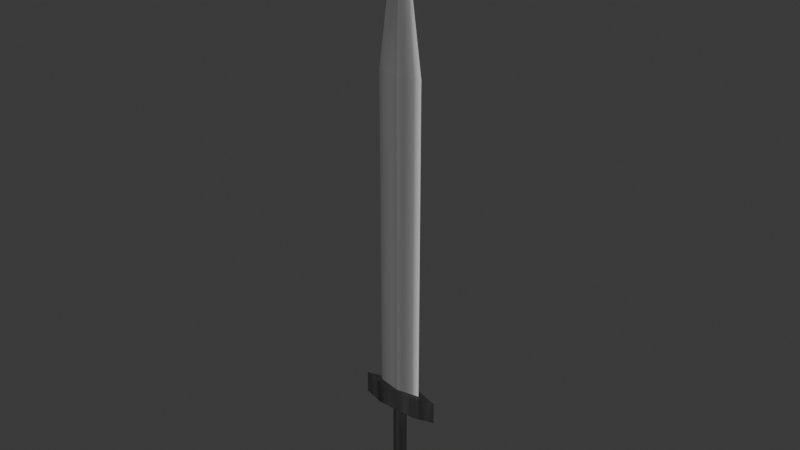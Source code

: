 # Source: Sword.blend  (saved by Blender 4.5.92; exported with 4.5.12 LTS)
import bpy
from mathutils import Matrix  # noqa: F401  (used for matrix-valued properties, if any)

bpy.ops.wm.read_factory_settings(use_empty=True)
scene = bpy.context.scene
scene.name = 'Scene'

# ---- collections
col_collection = bpy.data.collections.new('Collection'); scene.collection.children.link(col_collection)

# ---- materials (node trees are filled in below, after node groups)
mat_hilt = bpy.data.materials.new('Hilt')
mat_hilt.alpha_threshold = 0.0
mat_hilt.roughness = 0.5
mat_hilt.line_color = (0.0, 0.0, 0.0, 1.0)
mat_blade = bpy.data.materials.new('Blade')

# ---- material node trees
mat_hilt.use_nodes = True; mat_hilt.node_tree.nodes.clear()
_N = mat_hilt.node_tree.nodes; _L = mat_hilt.node_tree.links
n0 = _N.new('ShaderNodeOutputMaterial'); n0.name = 'Material Output'; n0.location = (200, 100)
n1 = _N.new('ShaderNodeBsdfPrincipled'); n1.name = 'Principled BSDF'; n1.location = (-200, 100)
n1.inputs[2].default_value = 0.5773
n1.inputs[3].default_value = 1.45
n2 = _N.new('ShaderNodeValToRGB'); n2.name = 'Color Ramp'; n2.location = (-539, 111)
while len(n2.color_ramp.elements) > 1: n2.color_ramp.elements.remove(n2.color_ramp.elements[-1])
n2.color_ramp.elements[0].position = 0.08636; n2.color_ramp.elements[0].color = (0.0, 0.0, 0.0, 1.0)
_e = n2.color_ramp.elements.new(0.8386); _e.color = (0.05576, 0.05576, 0.05576, 1.0)
_e = n2.color_ramp.elements.new(1.0); _e.color = (1.0, 1.0, 1.0, 1.0)
n3 = _N.new('ShaderNodeValToRGB'); n3.name = 'Color Ramp.001'; n3.location = (-857, 96)
while len(n3.color_ramp.elements) > 1: n3.color_ramp.elements.remove(n3.color_ramp.elements[-1])
n3.color_ramp.elements[0].position = 0.0; n3.color_ramp.elements[0].color = (0.0, 0.0, 0.0, 1.0)
_e = n3.color_ramp.elements.new(1.0); _e.color = (1.0, 1.0, 1.0, 1.0)
n4 = _N.new('ShaderNodeTexNoise'); n4.name = 'Noise Texture'; n4.location = (-1034, 107)
n4.inputs[2].default_value = 5.3
n4.inputs[3].default_value = 12.5
_L.new(n1.outputs[0], n0.inputs[0])
_L.new(n2.outputs[0], n1.inputs[0])
_L.new(n3.outputs[0], n2.inputs[0])
_L.new(n4.outputs[0], n3.inputs[0])
n0.is_active_output = True
mat_blade.use_nodes = True; mat_blade.node_tree.nodes.clear()
_N = mat_blade.node_tree.nodes; _L = mat_blade.node_tree.links
n0 = _N.new('ShaderNodeBsdfPrincipled'); n0.name = 'Principled BSDF'; n0.location = (-200, 100)
n0.inputs[2].default_value = 0.1182
n1 = _N.new('ShaderNodeOutputMaterial'); n1.name = 'Material Output'; n1.location = (200, 100)
n2 = _N.new('ShaderNodeValToRGB'); n2.name = 'Color Ramp'; n2.location = (-555, 50)
while len(n2.color_ramp.elements) > 1: n2.color_ramp.elements.remove(n2.color_ramp.elements[-1])
n2.color_ramp.elements[0].position = 0.1136; n2.color_ramp.elements[0].color = (0.09113, 0.09113, 0.09113, 1.0)
_e = n2.color_ramp.elements.new(0.6182); _e.color = (0.2464, 0.2464, 0.2464, 1.0)
_e = n2.color_ramp.elements.new(1.0); _e.color = (1.0, 1.0, 1.0, 1.0)
n3 = _N.new('ShaderNodeValToRGB'); n3.name = 'Color Ramp.001'; n3.location = (-867, 44)
while len(n3.color_ramp.elements) > 1: n3.color_ramp.elements.remove(n3.color_ramp.elements[-1])
n3.color_ramp.elements[0].position = 0.01364; n3.color_ramp.elements[0].color = (0.0, 0.0, 0.0, 1.0)
_e = n3.color_ramp.elements.new(1.0); _e.color = (1.0, 1.0, 1.0, 1.0)
n4 = _N.new('ShaderNodeTexNoise'); n4.name = 'Noise Texture'; n4.location = (-1061, 43)
n4.noise_dimensions = '2D'
n4.inputs[2].default_value = 2.8
n4.inputs[3].default_value = 7.5
n4.inputs[4].default_value = 0.0
_L.new(n0.outputs[0], n1.inputs[0])
_L.new(n2.outputs[0], n0.inputs[0])
_L.new(n3.outputs[0], n2.inputs[0])
_L.new(n4.outputs[0], n3.inputs[0])
n1.is_active_output = True

# ---- world
world_world = bpy.data.worlds.new('World'); scene.world = world_world
world_world.use_nodes = True; world_world.node_tree.nodes.clear()
_N = world_world.node_tree.nodes; _L = world_world.node_tree.links
n0 = _N.new('ShaderNodeOutputWorld'); n0.name = 'World Output'; n0.location = (200, 100)
n1 = _N.new('ShaderNodeBackground'); n1.name = 'Background'; n1.location = (-200, 100)
n1.inputs[0].default_value = (0.05088, 0.05088, 0.05088, 1.0)
_L.new(n1.outputs[0], n0.inputs[0])
n0.is_active_output = True
world_world.color = (0.05088, 0.05088, 0.05088)
world_world.sun_shadow_jitter_overblur = 0.0

# ---- meshes
me_cube_001 = bpy.data.meshes.new('Cube.001')
me_cube_001.from_pydata([(1.0, 0.0, -1.0), (1.0, 0.0, 1.0), (0.0, 0.7095, -0.002039), (0.5519, 0.0, -0.002039), (0.0, -0.7095, -0.002039), (0.276, 0.3548, -0.002039), (0.276, -0.3548, -0.002039), (0.0, 0.0, -0.002039), (0.4139, 0.1774, -0.002039), (0.138, -0.5321, -0.002039), (0.138, 0.5321, -0.002039), (0.4139, -0.1774, -0.002039), (0.138, 0.1774, -0.002039), (0.125, 1.0, 1.0), (0.138, -0.1774, -0.002039), (0.276, 0.0, -0.002039), (0.0, 0.3548, -0.002039), (0.0, -0.3548, -0.002039), (0.276, 0.3548, 1.0), (0.5, -1.0, 1.0), (0.138, 0.5321, 1.0), (0.25, 1.0, 1.0), (0.0, 0.7095, 1.0), (0.5, 1.0, 1.0), (0.25, -1.0, 1.0), (0.0, -0.7095, 1.0), (0.138, -0.5321, 1.0), (0.4139, -0.1774, 1.0), (0.4139, 0.1774, 1.0), (0.5519, 0.0, 1.0), (0.276, -0.3548, 1.0), (0.0, -1.0, 1.0), (0.0, 1.0, 1.0), (0.0, -1.0, -1.0), (0.0, 1.0, -1.0), (0.125, -1.0, 1.0), (0.5, -1.0, -1.0), (0.125, -1.0, -1.0), (0.25, -1.0, -1.0), (0.5, 1.0, -1.0), (0.25, 1.0, -1.0), (0.125, 1.0, -1.0), (-1.0, 0.0, -1.0), (-1.0, 0.0, 1.0), (-0.5519, 0.0, -0.002039), (-0.276, 0.3548, -0.002039), (-0.276, -0.3548, -0.002039), (-0.4139, 0.1774, -0.002039), (-0.138, -0.5321, -0.002039), (-0.138, 0.5321, -0.002039), (-0.4139, -0.1774, -0.002039), (-0.138, 0.1774, -0.002039), (-0.125, 1.0, 1.0), (-0.138, -0.1774, -0.002039), (-0.276, 0.0, -0.002039), (-0.276, 0.3548, 1.0), (-0.5, -1.0, 1.0), (-0.138, 0.5321, 1.0), (-0.25, 1.0, 1.0), (-0.5, 1.0, 1.0), (-0.25, -1.0, 1.0), (-0.138, -0.5321, 1.0), (-0.4139, -0.1774, 1.0), (-0.4139, 0.1774, 1.0), (-0.5519, 0.0, 1.0), (-0.276, -0.3548, 1.0), (-0.125, -1.0, 1.0), (-0.5, -1.0, -1.0), (-0.125, -1.0, -1.0), (-0.25, -1.0, -1.0), (-0.5, 1.0, -1.0), (-0.25, 1.0, -1.0), (-0.125, 1.0, -1.0), (0.1741, 0.0, -1.0), (0.25, 0.0, -1.0), (0.5, 0.0, -1.0), (-0.1741, -1.104e-16, -1.0), (-0.25, 0.0, -1.0), (-0.5, 0.0, -1.0), (0.4829, 0.08869, 1.0), (0.4829, 0.08869, -0.002039), (0.06899, -0.4435, -0.002039), (0.3449, -0.08869, -0.002039), (0.207, -0.2661, -0.002039), (0.75, 0.5, -1.0), (0.1231, -0.6375, -1.0), (0.25, -0.5, -1.0), (0.5, -0.5, -1.0), (0.75, 0.5, 1.0), (-0.4829, 0.08869, 1.0), (-0.4829, 0.08869, -0.002039), (-0.06899, -0.4435, -0.002039), (-0.3449, -0.08869, -0.002039), (-0.207, -0.2661, -0.002039), (-0.75, 0.5, -1.0), (-0.1231, -0.6375, -1.0), (-0.25, -0.5, -1.0), (-0.5, -0.5, -1.0), (-0.75, 0.5, 1.0), (1.066e-17, -0.9016, -1.0), (0.75, -0.5, -1.0), (0.75, -0.5, 1.0), (0.4829, -0.08869, 1.0), (0.207, 0.2661, -0.002039), (0.3449, 0.08869, -0.002039), (0.4829, -0.08869, -0.002039), (0.06899, 0.4435, -0.002039), (-3.198e-17, 0.9016, -1.0), (-0.75, -0.5, -1.0), (-0.75, -0.5, 1.0), (-0.4829, -0.08869, 1.0), (-0.207, 0.2661, -0.002039), (-0.3449, 0.08869, -0.002039), (-0.4829, -0.08869, -0.002039), (-0.06899, 0.4435, -0.002039), (0.1231, 0.6375, -1.0), (0.25, 0.5, -1.0), (0.5, 0.5, -1.0), (-0.1231, 0.6375, -1.0), (-0.25, 0.5, -1.0), (-0.5, 0.5, -1.0), (-0.625, 0.0, -1.0), (-0.4139, 0.0, -0.002039), (0.625, 0.0, -1.0), (0.4139, 0.0, -0.002039), (-9.535e-07, -0.9016, -10.3), (-9.535e-07, -2.716e-14, -10.3), (0.1231, 0.6375, -10.3), (0.1741, -2.716e-14, -10.3), (-0.1231, 0.6375, -10.3), (-0.1741, -2.727e-14, -10.3), (0.1231, -0.6375, -10.3), (-0.1231, -0.6375, -10.3), (-9.535e-07, 0.9016, -10.3), (0.1231, -0.6375, -8.97), (0.1231, -0.6375, -7.641), (0.1231, -0.6375, -6.313), (0.1231, -0.6375, -4.985), (0.1231, -0.6375, -3.657), (0.1231, -0.6375, -2.328), (-1.362e-07, -0.9016, -2.328), (-2.724e-07, -0.9016, -3.657), (-4.086e-07, -0.9016, -4.985), (-5.449e-07, -0.9016, -6.313), (-6.811e-07, -0.9016, -7.641), (-8.173e-07, -0.9016, -8.97), (-0.1231, -0.6375, -8.97), (-0.1231, -0.6375, -7.641), (-0.1231, -0.6375, -6.313), (-0.1231, -0.6375, -4.985), (-0.1231, -0.6375, -3.657), (-0.1231, -0.6375, -2.328), (-0.1741, -3.99e-15, -2.328), (-0.1741, -7.87e-15, -3.657), (-0.1741, -1.175e-14, -4.985), (-0.1741, -1.563e-14, -6.313), (-0.1741, -1.951e-14, -7.641), (-0.1741, -2.339e-14, -8.97), (0.1741, -3.88e-15, -2.328), (0.1741, -7.76e-15, -3.657), (0.1741, -1.164e-14, -4.985), (0.1741, -1.552e-14, -6.313), (0.1741, -1.94e-14, -7.641), (0.1741, -2.328e-14, -8.97), (0.1231, 0.6375, -8.97), (0.1231, 0.6375, -7.641), (0.1231, 0.6375, -6.313), (0.1231, 0.6375, -4.985), (0.1231, 0.6375, -3.657), (0.1231, 0.6375, -2.328), (-1.362e-07, 0.9016, -2.328), (-2.724e-07, 0.9016, -3.657), (-4.086e-07, 0.9016, -4.985), (-5.449e-07, 0.9016, -6.313), (-6.811e-07, 0.9016, -7.641), (-8.173e-07, 0.9016, -8.97), (-0.1231, 0.6375, -8.97), (-0.1231, 0.6375, -7.641), (-0.1231, 0.6375, -6.313), (-0.1231, 0.6375, -4.985), (-0.1231, 0.6375, -3.657), (-0.1231, 0.6375, -2.328), (-8.857e-07, -1.352, -9.634), (-0.2612, -3.8e-14, -9.634), (0.2612, -3.783e-14, -9.634), (-8.857e-07, 1.352, -9.634), (0.1847, -0.9563, -9.634), (-0.1847, -0.9563, -9.634), (0.1847, 0.9563, -9.634), (-0.1847, 0.9563, -9.634), (1.032e-09, 0.7095, 29.47), (0.5519, 0.0, 29.47), (1.032e-09, -0.7095, 29.47), (-0.5519, 0.0, 29.47), (1.032e-09, 0.0, 43.91), (1.032e-09, 0.7095, -0.002039), (0.5519, 0.0, -0.002039), (1.032e-09, -0.7095, -0.002039), (-0.5519, 0.0, -0.002039), (0.276, 0.3548, 29.47), (-0.276, -0.3548, 29.47), (0.276, 0.3548, -0.002039), (-0.276, -0.3548, -0.002039), (0.276, -0.3548, 29.47), (-0.276, 0.3548, 29.47), (0.276, -0.3548, -0.002039), (-0.276, 0.3548, -0.002039), (1.032e-09, 0.0, -0.002039), (0.5519, 0.0, 14.73), (1.032e-09, 0.7095, 14.73), (-0.5519, 0.0, 14.73), (1.032e-09, -0.7095, 14.73), (-0.276, -0.3548, 14.73), (0.276, 0.3548, 14.73), (0.276, -0.3548, 14.73), (-0.276, 0.3548, 14.73), (1.032e-09, 0.7095, 22.1), (-0.5519, 0.0, 22.1), (1.032e-09, -0.7095, 22.1), (0.5519, 0.0, 22.1), (-0.276, -0.3548, 22.1), (0.276, 0.3548, 22.1), (0.276, -0.3548, 22.1), (-0.276, 0.3548, 22.1), (0.5519, 0.0, 7.365), (-0.276, -0.3548, 7.365), (0.276, 0.3548, 7.365), (0.276, -0.3548, 7.365), (-0.276, 0.3548, 7.365), (1.032e-09, 0.7095, 7.365), (-0.5519, 0.0, 7.365), (1.032e-09, -0.7095, 7.365), (0.4139, 0.1774, 29.47), (1.032e-09, 0.3548, 36.69), (0.276, 0.0, 36.69), (0.138, -0.5321, 29.47), (1.032e-09, -0.3548, 36.69), (-0.4139, -0.1774, 29.47), (-0.276, 0.0, 36.69), (-0.138, 0.5321, 29.47), (0.4139, 0.1774, -0.002039), (0.138, -0.5321, -0.002039), (-0.4139, -0.1774, -0.002039), (-0.138, 0.5321, -0.002039), (0.138, 0.5321, 29.47), (-0.138, -0.5321, 29.47), (0.138, 0.5321, -0.002039), (-0.138, -0.5321, -0.002039), (-0.138, -0.1774, -0.002039), (0.4139, -0.1774, 29.47), (-0.4139, 0.1774, 29.47), (0.4139, -0.1774, -0.002039), (-0.4139, 0.1774, -0.002039), (0.138, 0.1774, -0.002039), (-0.138, 0.1774, -0.002039), (0.138, -0.1774, -0.002039), (-0.4139, 0.1774, 14.73), (0.4139, -0.1774, 14.73), (0.138, 0.5321, 14.73), (-0.138, -0.5321, 14.73), (0.138, -0.5321, 14.73), (-0.4139, -0.1774, 14.73), (-0.138, 0.5321, 14.73), (0.4139, 0.1774, 14.73), (0.4139, 0.1774, 22.1), (-0.138, 0.5321, 22.1), (-0.4139, -0.1774, 22.1), (0.138, -0.5321, 22.1), (-0.138, -0.5321, 22.1), (0.138, 0.5321, 22.1), (0.4139, -0.1774, 22.1), (-0.4139, 0.1774, 22.1), (-0.4139, 0.1774, 7.365), (0.4139, -0.1774, 7.365), (0.138, 0.5321, 7.365), (-0.138, -0.5321, 7.365), (0.138, -0.5321, 7.365), (-0.4139, -0.1774, 7.365), (-0.138, 0.5321, 7.365), (0.4139, 0.1774, 7.365), (0.276, 0.0, -0.002039), (1.032e-09, 0.3548, -0.002039), (-0.276, 0.0, -0.002039), (1.032e-09, -0.3548, -0.002039), (-0.207, 0.2661, 33.08), (-0.207, -0.2661, 33.08), (0.207, -0.2661, 33.08), (0.207, 0.2661, 33.08)], [], [(100, 101, 19, 36), (88, 23, 28, 79), (80, 3, 29, 79), (17, 14, 7), (9, 4, 25, 26), (10, 5, 18, 20), (16, 106, 10, 2), (11, 6, 30, 27), (82, 83, 6, 11), (12, 7, 14, 15), (103, 12, 15, 104), (124, 82, 11, 105), (105, 11, 27, 102), (9, 81, 17, 4), (106, 16, 12, 103), (2, 10, 20, 22), (28, 23, 21, 18), (20, 13, 32, 22), (6, 9, 26, 30), (18, 21, 13, 20), (16, 7, 12), (83, 81, 9, 6), (5, 8, 28, 18), (34, 32, 13, 41), (107, 34, 41, 115), (101, 102, 27, 19), (19, 27, 30, 24), (24, 30, 26, 35), (35, 26, 25, 31), (36, 19, 24, 38), (38, 24, 35, 37), (37, 35, 31, 33), (84, 88, 1, 0), (40, 21, 23, 39), (41, 13, 21, 40), (115, 41, 40, 116), (116, 40, 39, 117), (123, 117, 39, 84), (108, 67, 56, 109), (98, 89, 63, 59), (90, 89, 64, 44), (17, 7, 53), (48, 61, 25, 4), (49, 57, 55, 45), (16, 2, 49, 114), (50, 62, 65, 46), (92, 50, 46, 93), (51, 54, 53, 7), (111, 112, 54, 51), (122, 113, 50, 92), (113, 110, 62, 50), (48, 4, 17, 91), (114, 111, 51, 16), (2, 22, 57, 49), (63, 55, 58, 59), (57, 22, 32, 52), (46, 65, 61, 48), (55, 57, 52, 58), (16, 51, 7), (93, 46, 48, 91), (45, 55, 63, 47), (34, 72, 52, 32), (107, 118, 72, 34), (109, 56, 62, 110), (56, 60, 65, 62), (60, 66, 61, 65), (66, 31, 25, 61), (67, 69, 60, 56), (69, 68, 66, 60), (68, 33, 31, 66), (94, 42, 43, 98), (71, 70, 59, 58), (72, 71, 58, 52), (118, 119, 71, 72), (119, 120, 70, 71), (121, 94, 70, 120), (96, 97, 78, 77), (95, 96, 77, 76), (189, 185, 133, 129), (86, 74, 75, 87), (85, 73, 74, 86), (188, 184, 128, 127), (33, 99, 85, 37), (37, 85, 86, 38), (38, 86, 87, 36), (33, 68, 95, 99), (68, 69, 96, 95), (69, 67, 97, 96), (108, 42, 94, 121), (70, 94, 98, 59), (53, 93, 91, 17), (112, 122, 92, 54), (54, 92, 93, 53), (47, 63, 89, 90), (43, 64, 89, 98), (100, 123, 84, 0), (39, 23, 88, 84), (14, 17, 81, 83), (104, 15, 82, 124), (15, 14, 83, 82), (8, 80, 79, 28), (1, 88, 79, 29), (8, 104, 124, 80), (36, 87, 123, 100), (47, 90, 122, 112), (67, 108, 121, 97), (97, 121, 120, 78), (77, 78, 120, 119), (76, 77, 119, 118), (43, 109, 110, 64), (186, 182, 125, 131), (49, 45, 111, 114), (44, 64, 110, 113), (90, 44, 113, 122), (45, 47, 112, 111), (42, 108, 109, 43), (87, 75, 117, 123), (74, 116, 117, 75), (73, 115, 116, 74), (1, 29, 102, 101), (187, 183, 130, 132), (10, 106, 103, 5), (3, 105, 102, 29), (80, 124, 105, 3), (5, 103, 104, 8), (0, 1, 101, 100), (125, 132, 130, 126), (125, 126, 128, 131), (126, 130, 129, 133), (126, 133, 127, 128), (184, 186, 131, 128), (182, 187, 132, 125), (183, 189, 129, 130), (185, 188, 127, 133), (107, 115, 169, 170), (170, 169, 168, 171), (171, 168, 167, 172), (172, 167, 166, 173), (173, 166, 165, 174), (174, 165, 164, 175), (76, 118, 181, 152), (152, 181, 180, 153), (153, 180, 179, 154), (154, 179, 178, 155), (155, 178, 177, 156), (156, 177, 176, 157), (99, 95, 151, 140), (140, 151, 150, 141), (141, 150, 149, 142), (142, 149, 148, 143), (143, 148, 147, 144), (144, 147, 146, 145), (73, 85, 139, 158), (158, 139, 138, 159), (159, 138, 137, 160), (160, 137, 136, 161), (161, 136, 135, 162), (162, 135, 134, 163), (95, 76, 152, 151), (151, 152, 153, 150), (150, 153, 154, 149), (149, 154, 155, 148), (148, 155, 156, 147), (147, 156, 157, 146), (85, 99, 140, 139), (139, 140, 141, 138), (138, 141, 142, 137), (137, 142, 143, 136), (136, 143, 144, 135), (135, 144, 145, 134), (115, 73, 158, 169), (169, 158, 159, 168), (168, 159, 160, 167), (167, 160, 161, 166), (166, 161, 162, 165), (165, 162, 163, 164), (118, 107, 170, 181), (181, 170, 171, 180), (180, 171, 172, 179), (179, 172, 173, 178), (178, 173, 174, 177), (177, 174, 175, 176), (175, 164, 188, 185), (157, 176, 189, 183), (145, 146, 187, 182), (163, 134, 186, 184), (146, 157, 183, 187), (134, 145, 182, 186), (164, 163, 184, 188), (176, 175, 185, 189), (287, 234, 191, 232), (286, 236, 192, 235), (279, 224, 196, 240), (285, 238, 193, 237), (284, 233, 190, 239), (283, 241, 197, 247), (278, 229, 195, 243), (277, 230, 198, 242), (276, 231, 197, 241), (275, 225, 202, 247), (282, 248, 202, 242), (274, 226, 201, 246), (281, 253, 207, 254), (273, 227, 205, 251), (272, 228, 206, 252), (280, 251, 205, 255), (271, 223, 215, 256), (270, 222, 214, 257), (269, 221, 213, 258), (268, 220, 212, 259), (267, 218, 211, 260), (266, 217, 210, 261), (265, 216, 209, 262), (264, 219, 208, 263), (232, 191, 219, 264), (239, 190, 216, 265), (237, 193, 217, 266), (235, 192, 218, 267), (245, 200, 220, 268), (244, 199, 221, 269), (249, 203, 222, 270), (250, 204, 223, 271), (256, 215, 228, 272), (257, 214, 227, 273), (258, 213, 226, 274), (259, 212, 225, 275), (260, 211, 231, 276), (261, 210, 230, 277), (262, 209, 229, 278), (263, 208, 224, 279), (213, 263, 279, 226), (215, 262, 278, 228), (212, 261, 277, 225), (214, 260, 276, 227), (211, 259, 275, 231), (209, 258, 274, 229), (208, 257, 273, 224), (210, 256, 272, 230), (193, 250, 271, 217), (191, 249, 270, 219), (190, 244, 269, 216), (192, 245, 268, 218), (203, 235, 267, 222), (200, 237, 266, 220), (204, 239, 265, 223), (199, 232, 264, 221), (221, 264, 263, 213), (223, 265, 262, 215), (220, 266, 261, 212), (222, 267, 260, 214), (218, 268, 259, 211), (216, 269, 258, 209), (219, 270, 257, 208), (217, 271, 256, 210), (253, 280, 255, 207), (201, 240, 280, 253), (240, 196, 251, 280), (230, 272, 252, 198), (224, 273, 251, 196), (243, 281, 254, 206), (195, 246, 281, 243), (246, 201, 253, 281), (229, 274, 246, 195), (252, 282, 242, 198), (206, 254, 282, 252), (254, 207, 248, 282), (231, 275, 247, 197), (227, 276, 241, 205), (225, 277, 242, 202), (228, 278, 243, 206), (248, 283, 247, 202), (207, 255, 283, 248), (255, 205, 241, 283), (250, 284, 239, 204), (193, 238, 284, 250), (238, 194, 233, 284), (245, 285, 237, 200), (192, 236, 285, 245), (236, 194, 238, 285), (226, 279, 240, 201), (249, 286, 235, 203), (191, 234, 286, 249), (234, 194, 236, 286), (244, 287, 232, 199), (190, 233, 287, 244), (233, 194, 234, 287)])
me_cube_001.polygons.foreach_set('material_index', [0, 0, 0, 0, 0, 0, 0, 0, 0, 0, 0, 0, 0, 0, 0, 0, 0, 0, 0, 0, 0, 0, 0, 0, 0, 0, 0, 0, 0, 0, 0, 0, 0, 0, 0, 0, 0, 0, 0, 0, 0, 0, 0, 0, 0, 0, 0, 0, 0, 0, 0, 0, 0, 0, 0, 0, 0, 0, 0, 0, 0, 0, 0, 0, 0, 0, 0, 0, 0, 0, 0, 0, 0, 0, 0, 0, 0, 0, 0, 0, 0, 0, 0, 0, 0, 0, 0, 0, 0, 0, 0, 0, 0, 0, 0, 0, 0, 0, 0, 0, 0, 0, 0, 0, 0, 0, 0, 0, 0, 0, 0, 0, 0, 0, 0, 0, 0, 0, 0, 0, 0, 0, 0, 0, 0, 0, 0, 0, 0, 0, 0, 0, 0, 0, 0, 0, 0, 0, 0, 0, 0, 0, 0, 0, 0, 0, 0, 0, 0, 0, 0, 0, 0, 0, 0, 0, 0, 0, 0, 0, 0, 0, 0, 0, 0, 0, 0, 0, 0, 0, 0, 0, 0, 0, 0, 0, 0, 0, 0, 0, 0, 0, 0, 0, 0, 0, 0, 0, 0, 0, 1, 1, 1, 1, 1, 1, 1, 1, 1, 1, 1, 1, 1, 1, 1, 1, 1, 1, 1, 1, 1, 1, 1, 1, 1, 1, 1, 1, 1, 1, 1, 1, 1, 1, 1, 1, 1, 1, 1, 1, 1, 1, 1, 1, 1, 1, 1, 1, 1, 1, 1, 1, 1, 1, 1, 1, 1, 1, 1, 1, 1, 1, 1, 1, 1, 1, 1, 1, 1, 1, 1, 1, 1, 1, 1, 1, 1, 1, 1, 1, 1, 1, 1, 1, 1, 1, 1, 1, 1, 1, 1, 1, 1, 1, 1, 1])
_uv = me_cube_001.uv_layers.new(name='UVMap')
_uv.uv.foreach_set('vector', [0.7457, 0.9257, 0.7457, 0.7118, 0.791, 0.7118, 0.791, 0.9257, 0.7271, 0.2061, 0.6793, 0.2419, 0.7104, 0.1591, 0.7212, 0.154, 0.9102, 0.5095, 0.9102, 0.5192, 0.8031, 0.5192, 0.8031, 0.5095, 0.873, 0.7818, 0.873, 0.8059, 0.8497, 0.8118, 0.9102, 0.5749, 0.9102, 0.5935, 0.8031, 0.5935, 0.8031, 0.5749, 0.9102, 0.4612, 0.9102, 0.4805, 0.8031, 0.4805, 0.8031, 0.4612, 0.8264, 0.8417, 0.8264, 0.8537, 0.8264, 0.8658, 0.8031, 0.8717, 0.9102, 0.5378, 0.9102, 0.5564, 0.8031, 0.5564, 0.8031, 0.5378, 0.8846, 0.8269, 0.8846, 0.8029, 0.8962, 0.7999, 0.8962, 0.824, 0.8497, 0.8358, 0.8497, 0.8118, 0.873, 0.8059, 0.873, 0.8299, 0.8497, 0.8478, 0.8497, 0.8358, 0.873, 0.8299, 0.873, 0.8419, 0.8846, 0.839, 0.8846, 0.8269, 0.8962, 0.824, 0.8962, 0.836, 0.9102, 0.5285, 0.9102, 0.5378, 0.8031, 0.5378, 0.8031, 0.5285, 0.8962, 0.7759, 0.8846, 0.7789, 0.873, 0.7818, 0.8962, 0.7519, 0.8264, 0.8537, 0.8264, 0.8417, 0.8497, 0.8358, 0.8497, 0.8478, 0.9102, 0.4418, 0.9102, 0.4612, 0.8031, 0.4612, 0.8031, 0.4418, 0.7104, 0.1591, 0.6793, 0.2419, 0.6554, 0.23, 0.6887, 0.1695, 0.667, 0.1799, 0.6434, 0.224, 0.6315, 0.218, 0.6453, 0.1902, 0.9102, 0.5564, 0.9102, 0.5749, 0.8031, 0.5749, 0.8031, 0.5564, 0.6887, 0.1695, 0.6554, 0.23, 0.6434, 0.224, 0.667, 0.1799, 0.8264, 0.8417, 0.8497, 0.8118, 0.8497, 0.8358, 0.8846, 0.8029, 0.8846, 0.7789, 0.8962, 0.7759, 0.8962, 0.7999, 0.9102, 0.4805, 0.9102, 0.4998, 0.8031, 0.4998, 0.8031, 0.4805, 0.8565, 0.2167, 0.8565, 0.00281, 0.8699, 0.00281, 0.8699, 0.2167, 0.6362, 0.4534, 0.6315, 0.4628, 0.6195, 0.4568, 0.637, 0.4222, 0.7749, 0.1104, 0.7297, 0.137, 0.7274, 0.1252, 0.7749, 0.05064, 0.7749, 0.05064, 0.7274, 0.1252, 0.7226, 0.1016, 0.751, 0.03868, 0.751, 0.03868, 0.7226, 0.1016, 0.7179, 0.07808, 0.7391, 0.0327, 0.7391, 0.0327, 0.7179, 0.07808, 0.7132, 0.05451, 0.7271, 0.02672, 0.8031, 0.4362, 0.8031, 0.2223, 0.8298, 0.2223, 0.8298, 0.4362, 0.8298, 0.4362, 0.8298, 0.2223, 0.8432, 0.2223, 0.8432, 0.4362, 0.8432, 0.4362, 0.8432, 0.2223, 0.8565, 0.2223, 0.8565, 0.4362, 0.642, 0.9257, 0.642, 0.7118, 0.7004, 0.7118, 0.7004, 0.9257, 0.8833, 0.2167, 0.8833, 0.00281, 0.91, 0.00281, 0.91, 0.2167, 0.8699, 0.2167, 0.8699, 0.00281, 0.8833, 0.00281, 0.8833, 0.2167, 0.637, 0.4222, 0.6195, 0.4568, 0.6075, 0.4508, 0.6315, 0.403, 0.6315, 0.403, 0.6075, 0.4508, 0.5836, 0.4389, 0.6075, 0.391, 0.6195, 0.3372, 0.6075, 0.391, 0.5836, 0.4389, 0.5836, 0.3791, 0.6378, 0.7062, 0.5836, 0.7062, 0.5836, 0.4923, 0.6378, 0.4923, 0.5836, 0.1343, 0.6288, 0.1078, 0.6312, 0.1195, 0.5836, 0.1941, 0.9102, 0.6946, 0.8031, 0.6946, 0.8031, 0.6872, 0.9102, 0.6872, 0.873, 0.7818, 0.8497, 0.8118, 0.8497, 0.7877, 0.9102, 0.6212, 0.8031, 0.6212, 0.8031, 0.5992, 0.9102, 0.5992, 0.9102, 0.7315, 0.8031, 0.7315, 0.8031, 0.7167, 0.9102, 0.7167, 0.8264, 0.8417, 0.8031, 0.8717, 0.8031, 0.8476, 0.8147, 0.8447, 0.9102, 0.6652, 0.8031, 0.6652, 0.8031, 0.6432, 0.9102, 0.6432, 0.8264, 0.7816, 0.8264, 0.7696, 0.8497, 0.7637, 0.8497, 0.7757, 0.8264, 0.8177, 0.8264, 0.7937, 0.8497, 0.7877, 0.8497, 0.8118, 0.8147, 0.8206, 0.8147, 0.7966, 0.8264, 0.7937, 0.8264, 0.8177, 0.8147, 0.7846, 0.8147, 0.7726, 0.8264, 0.7696, 0.8264, 0.7816, 0.9102, 0.6762, 0.8031, 0.6762, 0.8031, 0.6652, 0.9102, 0.6652, 0.873, 0.7578, 0.8962, 0.7519, 0.873, 0.7818, 0.873, 0.7698, 0.8147, 0.8447, 0.8147, 0.8206, 0.8264, 0.8177, 0.8264, 0.8417, 0.9102, 0.7463, 0.8031, 0.7463, 0.8031, 0.7315, 0.9102, 0.7315, 0.6312, 0.1195, 0.6359, 0.1431, 0.6075, 0.2061, 0.5836, 0.1941, 0.6406, 0.1667, 0.6453, 0.1902, 0.6315, 0.218, 0.6195, 0.2121, 0.9102, 0.6432, 0.8031, 0.6432, 0.8031, 0.6212, 0.9102, 0.6212, 0.6359, 0.1431, 0.6406, 0.1667, 0.6195, 0.2121, 0.6075, 0.2061, 0.8264, 0.8417, 0.8264, 0.8177, 0.8497, 0.8118, 0.8497, 0.7757, 0.8497, 0.7637, 0.873, 0.7578, 0.873, 0.7698, 0.9102, 0.7167, 0.8031, 0.7167, 0.8031, 0.702, 0.9102, 0.702, 0.8565, 0.2167, 0.8432, 0.2167, 0.8432, 0.00281, 0.8565, 0.00281, 0.6362, 0.4534, 0.6606, 0.434, 0.6434, 0.4688, 0.6315, 0.4628, 0.6315, 0.03868, 0.6793, 0.00281, 0.6482, 0.08561, 0.6373, 0.0908, 0.6793, 0.00281, 0.7032, 0.01477, 0.6699, 0.07525, 0.6482, 0.08561, 0.7032, 0.01477, 0.7152, 0.02075, 0.6915, 0.06488, 0.6699, 0.07525, 0.7152, 0.02075, 0.7271, 0.02672, 0.7132, 0.05451, 0.6915, 0.06488, 0.91, 0.4362, 0.8833, 0.4362, 0.8833, 0.2223, 0.91, 0.2223, 0.8833, 0.4362, 0.8699, 0.4362, 0.8699, 0.2223, 0.8833, 0.2223, 0.8699, 0.4362, 0.8565, 0.4362, 0.8565, 0.2223, 0.8699, 0.2223, 0.7447, 0.7062, 0.6919, 0.7062, 0.6919, 0.4923, 0.7447, 0.4923, 0.8298, 0.2167, 0.8031, 0.2167, 0.8031, 0.00281, 0.8298, 0.00281, 0.8432, 0.2167, 0.8298, 0.2167, 0.8298, 0.00281, 0.8432, 0.00281, 0.6606, 0.434, 0.6793, 0.4269, 0.6554, 0.4747, 0.6434, 0.4688, 0.6793, 0.4269, 0.7032, 0.4389, 0.6793, 0.4867, 0.6554, 0.4747, 0.7391, 0.397, 0.7271, 0.4508, 0.6793, 0.4867, 0.7032, 0.4389, 0.7271, 0.3313, 0.751, 0.3432, 0.7271, 0.391, 0.7032, 0.3791, 0.7215, 0.312, 0.7271, 0.3313, 0.7032, 0.3791, 0.6959, 0.3755, 0.2501, 0.9262, 0.292, 0.9262, 0.2438, 0.9972, 0.2159, 0.9972, 0.6793, 0.3073, 0.6554, 0.3552, 0.6315, 0.3432, 0.6554, 0.2954, 0.698, 0.3003, 0.6626, 0.3588, 0.6554, 0.3552, 0.6793, 0.3073, 0.3435, 0.9262, 0.4447, 0.9262, 0.4424, 0.9972, 0.375, 0.9972, 0.7271, 0.2715, 0.7224, 0.2809, 0.698, 0.3003, 0.7152, 0.2655, 0.7152, 0.2655, 0.698, 0.3003, 0.6793, 0.3073, 0.7032, 0.2595, 0.7032, 0.2595, 0.6793, 0.3073, 0.6554, 0.2954, 0.6793, 0.2476, 0.7271, 0.2715, 0.7391, 0.2775, 0.7215, 0.312, 0.7224, 0.2809, 0.7391, 0.2775, 0.751, 0.2834, 0.7271, 0.3313, 0.7215, 0.312, 0.751, 0.2834, 0.7749, 0.2954, 0.751, 0.3432, 0.7271, 0.3313, 0.7749, 0.3552, 0.7749, 0.415, 0.7271, 0.4508, 0.7391, 0.397, 0.7974, 0.7062, 0.7447, 0.7062, 0.7447, 0.4923, 0.7974, 0.4923, 0.8497, 0.7877, 0.8497, 0.7757, 0.873, 0.7698, 0.873, 0.7818, 0.8147, 0.7966, 0.8147, 0.7846, 0.8264, 0.7816, 0.8264, 0.7937, 0.8264, 0.7937, 0.8264, 0.7816, 0.8497, 0.7757, 0.8497, 0.7877, 0.9102, 0.702, 0.8031, 0.702, 0.8031, 0.6946, 0.9102, 0.6946, 0.5836, 0.07455, 0.6265, 0.09598, 0.6288, 0.1078, 0.5836, 0.1343, 0.6315, 0.2834, 0.6195, 0.3372, 0.5836, 0.3791, 0.5836, 0.3193, 0.5836, 0.9257, 0.5836, 0.7118, 0.642, 0.7118, 0.642, 0.9257, 0.873, 0.8059, 0.873, 0.7818, 0.8846, 0.7789, 0.8846, 0.8029, 0.873, 0.8419, 0.873, 0.8299, 0.8846, 0.8269, 0.8846, 0.839, 0.873, 0.8299, 0.873, 0.8059, 0.8846, 0.8029, 0.8846, 0.8269, 0.9102, 0.4998, 0.9102, 0.5095, 0.8031, 0.5095, 0.8031, 0.4998, 0.7749, 0.1702, 0.7271, 0.2061, 0.7212, 0.154, 0.7321, 0.1488, 0.873, 0.8539, 0.873, 0.8419, 0.8846, 0.839, 0.8846, 0.851, 0.6793, 0.2476, 0.6554, 0.2954, 0.6195, 0.3372, 0.6315, 0.2834, 0.8031, 0.7996, 0.8031, 0.7876, 0.8147, 0.7846, 0.8147, 0.7966, 0.7749, 0.2954, 0.7749, 0.3552, 0.7391, 0.397, 0.751, 0.3432, 0.751, 0.3432, 0.7391, 0.397, 0.7032, 0.4389, 0.7271, 0.391, 0.7032, 0.3791, 0.7271, 0.391, 0.7032, 0.4389, 0.6793, 0.4269, 0.6959, 0.3755, 0.7032, 0.3791, 0.6793, 0.4269, 0.6606, 0.434, 0.5836, 0.07455, 0.6315, 0.03868, 0.6373, 0.0908, 0.6265, 0.09598, 0.5418, 0.9262, 0.578, 0.9262, 0.5313, 0.9972, 0.5071, 0.9972, 0.8031, 0.8476, 0.8031, 0.8236, 0.8147, 0.8206, 0.8147, 0.8447, 0.9102, 0.6872, 0.8031, 0.6872, 0.8031, 0.6762, 0.9102, 0.6762, 0.8031, 0.7876, 0.8031, 0.7755, 0.8147, 0.7726, 0.8147, 0.7846, 0.8031, 0.8236, 0.8031, 0.7996, 0.8147, 0.7966, 0.8147, 0.8206, 0.6919, 0.7062, 0.6378, 0.7062, 0.6378, 0.4923, 0.6919, 0.4923, 0.6554, 0.2954, 0.6315, 0.3432, 0.6075, 0.391, 0.6195, 0.3372, 0.6554, 0.3552, 0.6315, 0.403, 0.6075, 0.391, 0.6315, 0.3432, 0.6626, 0.3588, 0.637, 0.4222, 0.6315, 0.403, 0.6554, 0.3552, 0.7749, 0.1702, 0.7321, 0.1488, 0.7297, 0.137, 0.7749, 0.1104, 0.04566, 0.9262, 0.1481, 0.9262, 0.1479, 0.9972, 0.07958, 0.9972, 0.8264, 0.8658, 0.8264, 0.8537, 0.8497, 0.8478, 0.8497, 0.8598, 0.9102, 0.5192, 0.9102, 0.5285, 0.8031, 0.5285, 0.8031, 0.5192, 0.8846, 0.851, 0.8846, 0.839, 0.8962, 0.836, 0.8962, 0.848, 0.8497, 0.8598, 0.8497, 0.8478, 0.873, 0.8419, 0.873, 0.8539, 0.7004, 0.9257, 0.7004, 0.7118, 0.7457, 0.7118, 0.7457, 0.9257, 0.9421, 0.00281, 0.953, 0.03201, 0.953, 0.1004, 0.9344, 0.09892, 0.9421, 0.00281, 0.9344, 0.09892, 0.9159, 0.09744, 0.9267, 0.02991, 0.9344, 0.09892, 0.953, 0.1004, 0.9421, 0.1679, 0.9267, 0.195, 0.9344, 0.09892, 0.9267, 0.195, 0.9159, 0.1658, 0.9159, 0.09744, 0.4447, 0.9262, 0.5418, 0.9262, 0.5071, 0.9972, 0.4424, 0.9972, 0.00281, 0.9262, 0.04566, 0.9262, 0.07958, 0.9972, 0.05101, 0.9972, 0.1481, 0.9262, 0.2501, 0.9262, 0.2159, 0.9972, 0.1479, 0.9972, 0.2976, 0.9262, 0.3435, 0.9262, 0.375, 0.9972, 0.3444, 0.9972, 0.3444, 0.00281, 0.375, 0.00281, 0.375, 0.1449, 0.3444, 0.1449, 0.3444, 0.1449, 0.375, 0.1449, 0.375, 0.2869, 0.3444, 0.2869, 0.3444, 0.2869, 0.375, 0.2869, 0.375, 0.429, 0.3444, 0.429, 0.3444, 0.429, 0.375, 0.429, 0.375, 0.571, 0.3444, 0.571, 0.3444, 0.571, 0.375, 0.571, 0.375, 0.7131, 0.3444, 0.7131, 0.3444, 0.7131, 0.375, 0.7131, 0.375, 0.8551, 0.3444, 0.8551, 0.1479, 0.00281, 0.2159, 0.00281, 0.2159, 0.1449, 0.1479, 0.1449, 0.1479, 0.1449, 0.2159, 0.1449, 0.2159, 0.2869, 0.1479, 0.2869, 0.1479, 0.2869, 0.2159, 0.2869, 0.2159, 0.429, 0.1479, 0.429, 0.1479, 0.429, 0.2159, 0.429, 0.2159, 0.571, 0.1479, 0.571, 0.1479, 0.571, 0.2159, 0.571, 0.2159, 0.7131, 0.1479, 0.7131, 0.1479, 0.7131, 0.2159, 0.7131, 0.2159, 0.8551, 0.1479, 0.8551, 0.05101, 0.00281, 0.07958, 0.00281, 0.07958, 0.1449, 0.05101, 0.1449, 0.05101, 0.1449, 0.07958, 0.1449, 0.07958, 0.2869, 0.05101, 0.2869, 0.05101, 0.2869, 0.07958, 0.2869, 0.07958, 0.429, 0.05101, 0.429, 0.05101, 0.429, 0.07958, 0.429, 0.07958, 0.571, 0.05101, 0.571, 0.05101, 0.571, 0.07958, 0.571, 0.07958, 0.7131, 0.05101, 0.7131, 0.05101, 0.7131, 0.07958, 0.7131, 0.07958, 0.8551, 0.05101, 0.8551, 0.4424, 0.00281, 0.5071, 0.00281, 0.5071, 0.1449, 0.4424, 0.1449, 0.4424, 0.1449, 0.5071, 0.1449, 0.5071, 0.2869, 0.4424, 0.2869, 0.4424, 0.2869, 0.5071, 0.2869, 0.5071, 0.429, 0.4424, 0.429, 0.4424, 0.429, 0.5071, 0.429, 0.5071, 0.571, 0.4424, 0.571, 0.4424, 0.571, 0.5071, 0.571, 0.5071, 0.7131, 0.4424, 0.7131, 0.4424, 0.7131, 0.5071, 0.7131, 0.5071, 0.8551, 0.4424, 0.8551, 0.07958, 0.00281, 0.1479, 0.00281, 0.1479, 0.1449, 0.07958, 0.1449, 0.07958, 0.1449, 0.1479, 0.1449, 0.1479, 0.2869, 0.07958, 0.2869, 0.07958, 0.2869, 0.1479, 0.2869, 0.1479, 0.429, 0.07958, 0.429, 0.07958, 0.429, 0.1479, 0.429, 0.1479, 0.571, 0.07958, 0.571, 0.07958, 0.571, 0.1479, 0.571, 0.1479, 0.7131, 0.07958, 0.7131, 0.07958, 0.7131, 0.1479, 0.7131, 0.1479, 0.8551, 0.07958, 0.8551, 0.5071, 0.00281, 0.5313, 0.00281, 0.5313, 0.1449, 0.5071, 0.1449, 0.5071, 0.1449, 0.5313, 0.1449, 0.5313, 0.2869, 0.5071, 0.2869, 0.5071, 0.2869, 0.5313, 0.2869, 0.5313, 0.429, 0.5071, 0.429, 0.5071, 0.429, 0.5313, 0.429, 0.5313, 0.571, 0.5071, 0.571, 0.5071, 0.571, 0.5313, 0.571, 0.5313, 0.7131, 0.5071, 0.7131, 0.5071, 0.7131, 0.5313, 0.7131, 0.5313, 0.8551, 0.5071, 0.8551, 0.375, 0.00281, 0.4424, 0.00281, 0.4424, 0.1449, 0.375, 0.1449, 0.375, 0.1449, 0.4424, 0.1449, 0.4424, 0.2869, 0.375, 0.2869, 0.375, 0.2869, 0.4424, 0.2869, 0.4424, 0.429, 0.375, 0.429, 0.375, 0.429, 0.4424, 0.429, 0.4424, 0.571, 0.375, 0.571, 0.375, 0.571, 0.4424, 0.571, 0.4424, 0.7131, 0.375, 0.7131, 0.375, 0.7131, 0.4424, 0.7131, 0.4424, 0.8551, 0.375, 0.8551, 0.2159, 0.00281, 0.2438, 0.00281, 0.2438, 0.1449, 0.2159, 0.1449, 0.2159, 0.1449, 0.2438, 0.1449, 0.2438, 0.2869, 0.2159, 0.2869, 0.2159, 0.2869, 0.2438, 0.2869, 0.2438, 0.429, 0.2159, 0.429, 0.2159, 0.429, 0.2438, 0.429, 0.2438, 0.571, 0.2159, 0.571, 0.2159, 0.571, 0.2438, 0.571, 0.2438, 0.7131, 0.2159, 0.7131, 0.2159, 0.7131, 0.2438, 0.7131, 0.2438, 0.8551, 0.2159, 0.8551, 0.3444, 0.8551, 0.375, 0.8551, 0.3435, 0.9262, 0.2976, 0.9262, 0.1479, 0.8551, 0.2159, 0.8551, 0.2501, 0.9262, 0.1481, 0.9262, 0.05101, 0.8551, 0.07958, 0.8551, 0.04566, 0.9262, 0.00281, 0.9262, 0.4424, 0.8551, 0.5071, 0.8551, 0.5418, 0.9262, 0.4447, 0.9262, 0.07958, 0.8551, 0.1479, 0.8551, 0.1481, 0.9262, 0.04566, 0.9262, 0.5071, 0.8551, 0.5313, 0.8551, 0.578, 0.9262, 0.5418, 0.9262, 0.375, 0.8551, 0.4424, 0.8551, 0.4447, 0.9262, 0.3435, 0.9262, 0.2159, 0.8551, 0.2438, 0.8551, 0.292, 0.9262, 0.2501, 0.9262, 0.9304, 0.2568, 0.9318, 0.2381, 0.9371, 0.2755, 0.9344, 0.2755, 0.9225, 0.49, 0.9265, 0.4713, 0.9265, 0.5087, 0.9238, 0.5087, 0.9344, 0.39, 0.9371, 0.39, 0.9371, 0.4282, 0.9344, 0.4282, 0.9304, 0.49, 0.9318, 0.4712, 0.9371, 0.5087, 0.9344, 0.5087, 0.9225, 0.2568, 0.9265, 0.2381, 0.9265, 0.2755, 0.9238, 0.2755, 0.9188, 0.6772, 0.9188, 0.6745, 0.9198, 0.677, 0.9198, 0.6797, 0.9238, 0.39, 0.9265, 0.39, 0.9265, 0.4282, 0.9238, 0.4282, 0.9344, 0.6232, 0.9371, 0.6232, 0.9371, 0.6614, 0.9344, 0.6614, 0.9238, 0.6232, 0.9265, 0.6232, 0.9265, 0.6614, 0.9238, 0.6614, 0.9291, 0.6232, 0.9318, 0.6232, 0.9318, 0.6614, 0.9291, 0.6614, 0.9188, 0.6826, 0.9188, 0.6799, 0.9198, 0.6824, 0.9198, 0.6851, 0.9291, 0.39, 0.9318, 0.39, 0.9318, 0.4282, 0.9291, 0.4282, 0.9168, 0.6776, 0.9168, 0.6749, 0.9178, 0.6774, 0.9178, 0.6801, 0.9185, 0.6232, 0.9212, 0.6232, 0.9212, 0.6614, 0.9185, 0.6614, 0.9185, 0.39, 0.9212, 0.39, 0.9212, 0.4282, 0.9185, 0.4282, 0.9168, 0.6722, 0.9168, 0.6695, 0.9178, 0.672, 0.9178, 0.6747, 0.9185, 0.3137, 0.9212, 0.3137, 0.9212, 0.3518, 0.9185, 0.3518, 0.9185, 0.5468, 0.9212, 0.5468, 0.9212, 0.585, 0.9185, 0.585, 0.9291, 0.3137, 0.9318, 0.3137, 0.9318, 0.3518, 0.9291, 0.3518, 0.9291, 0.5468, 0.9318, 0.5468, 0.9318, 0.585, 0.9291, 0.585, 0.9238, 0.5468, 0.9265, 0.5469, 0.9265, 0.585, 0.9238, 0.585, 0.9344, 0.5468, 0.9371, 0.5468, 0.9371, 0.585, 0.9344, 0.585, 0.9238, 0.3137, 0.9265, 0.3137, 0.9265, 0.3519, 0.9238, 0.3518, 0.9344, 0.3137, 0.9371, 0.3137, 0.9371, 0.3518, 0.9344, 0.3518, 0.9344, 0.2755, 0.9371, 0.2755, 0.9371, 0.3137, 0.9344, 0.3137, 0.9238, 0.2755, 0.9265, 0.2755, 0.9265, 0.3137, 0.9238, 0.3137, 0.9344, 0.5087, 0.9371, 0.5087, 0.9371, 0.5468, 0.9344, 0.5468, 0.9238, 0.5087, 0.9265, 0.5087, 0.9265, 0.5469, 0.9238, 0.5468, 0.9291, 0.5087, 0.9318, 0.5087, 0.9318, 0.5468, 0.9291, 0.5468, 0.9291, 0.2755, 0.9318, 0.2755, 0.9318, 0.3137, 0.9291, 0.3137, 0.9185, 0.5087, 0.9212, 0.5087, 0.9212, 0.5468, 0.9185, 0.5468, 0.9185, 0.2755, 0.9212, 0.2755, 0.9212, 0.3137, 0.9185, 0.3137, 0.9185, 0.3518, 0.9212, 0.3518, 0.9212, 0.39, 0.9185, 0.39, 0.9185, 0.585, 0.9212, 0.585, 0.9212, 0.6232, 0.9185, 0.6232, 0.9291, 0.3518, 0.9318, 0.3518, 0.9318, 0.39, 0.9291, 0.39, 0.9291, 0.585, 0.9318, 0.585, 0.9318, 0.6232, 0.9291, 0.6232, 0.9238, 0.585, 0.9265, 0.585, 0.9265, 0.6232, 0.9238, 0.6232, 0.9344, 0.585, 0.9371, 0.585, 0.9371, 0.6232, 0.9344, 0.6232, 0.9238, 0.3518, 0.9265, 0.3519, 0.9265, 0.39, 0.9238, 0.39, 0.9344, 0.3518, 0.9371, 0.3518, 0.9371, 0.39, 0.9344, 0.39, 0.9318, 0.3518, 0.9344, 0.3518, 0.9344, 0.39, 0.9318, 0.39, 0.9212, 0.3518, 0.9238, 0.3518, 0.9238, 0.39, 0.9212, 0.39, 0.9318, 0.585, 0.9344, 0.585, 0.9344, 0.6232, 0.9318, 0.6232, 0.9212, 0.585, 0.9238, 0.585, 0.9238, 0.6232, 0.9212, 0.6232, 0.9265, 0.585, 0.9291, 0.585, 0.9291, 0.6232, 0.9265, 0.6232, 0.9265, 0.3519, 0.9291, 0.3518, 0.9291, 0.39, 0.9265, 0.39, 0.9159, 0.585, 0.9185, 0.585, 0.9185, 0.6232, 0.9159, 0.6232, 0.9159, 0.3518, 0.9185, 0.3518, 0.9185, 0.39, 0.9159, 0.39, 0.9159, 0.2755, 0.9185, 0.2755, 0.9185, 0.3137, 0.9159, 0.3137, 0.9159, 0.5087, 0.9185, 0.5087, 0.9185, 0.5468, 0.9159, 0.5468, 0.9265, 0.2755, 0.9291, 0.2755, 0.9291, 0.3137, 0.9265, 0.3137, 0.9265, 0.5087, 0.9291, 0.5087, 0.9291, 0.5468, 0.9265, 0.5469, 0.9212, 0.5087, 0.9238, 0.5087, 0.9238, 0.5468, 0.9212, 0.5468, 0.9318, 0.5087, 0.9344, 0.5087, 0.9344, 0.5468, 0.9318, 0.5468, 0.9212, 0.2755, 0.9238, 0.2755, 0.9238, 0.3137, 0.9212, 0.3137, 0.9318, 0.2755, 0.9344, 0.2755, 0.9344, 0.3137, 0.9318, 0.3137, 0.9318, 0.3137, 0.9344, 0.3137, 0.9344, 0.3518, 0.9318, 0.3518, 0.9212, 0.3137, 0.9238, 0.3137, 0.9238, 0.3518, 0.9212, 0.3518, 0.9318, 0.5468, 0.9344, 0.5468, 0.9344, 0.585, 0.9318, 0.585, 0.9212, 0.5468, 0.9238, 0.5468, 0.9238, 0.585, 0.9212, 0.585, 0.9265, 0.5469, 0.9291, 0.5468, 0.9291, 0.585, 0.9265, 0.585, 0.9265, 0.3137, 0.9291, 0.3137, 0.9291, 0.3518, 0.9265, 0.3519, 0.9159, 0.5468, 0.9185, 0.5468, 0.9185, 0.585, 0.9159, 0.585, 0.9159, 0.3137, 0.9185, 0.3137, 0.9185, 0.3518, 0.9159, 0.3518, 0.9168, 0.6749, 0.9168, 0.6722, 0.9178, 0.6747, 0.9178, 0.6774, 0.9159, 0.6724, 0.9159, 0.6697, 0.9168, 0.6722, 0.9168, 0.6749, 0.9159, 0.6697, 0.9159, 0.667, 0.9168, 0.6695, 0.9168, 0.6722, 0.9159, 0.39, 0.9185, 0.39, 0.9185, 0.4282, 0.9159, 0.4282, 0.9159, 0.6232, 0.9185, 0.6232, 0.9185, 0.6614, 0.9159, 0.6614, 0.9168, 0.6803, 0.9168, 0.6776, 0.9178, 0.6801, 0.9178, 0.6828, 0.9159, 0.6778, 0.9159, 0.6751, 0.9168, 0.6776, 0.9168, 0.6803, 0.9159, 0.6751, 0.9159, 0.6724, 0.9168, 0.6749, 0.9168, 0.6776, 0.9265, 0.39, 0.9291, 0.39, 0.9291, 0.4282, 0.9265, 0.4282, 0.9188, 0.6853, 0.9188, 0.6826, 0.9198, 0.6851, 0.9198, 0.6878, 0.9178, 0.6828, 0.9178, 0.6801, 0.9188, 0.6826, 0.9188, 0.6853, 0.9178, 0.6801, 0.9178, 0.6774, 0.9188, 0.6799, 0.9188, 0.6826, 0.9265, 0.6232, 0.9291, 0.6232, 0.9291, 0.6614, 0.9265, 0.6614, 0.9212, 0.6232, 0.9238, 0.6232, 0.9238, 0.6614, 0.9212, 0.6614, 0.9318, 0.6232, 0.9344, 0.6232, 0.9344, 0.6614, 0.9318, 0.6614, 0.9212, 0.39, 0.9238, 0.39, 0.9238, 0.4282, 0.9212, 0.4282, 0.9188, 0.6799, 0.9188, 0.6772, 0.9198, 0.6797, 0.9198, 0.6824, 0.9178, 0.6774, 0.9178, 0.6747, 0.9188, 0.6772, 0.9188, 0.6799, 0.9178, 0.6747, 0.9178, 0.672, 0.9188, 0.6745, 0.9188, 0.6772, 0.9185, 0.2755, 0.9225, 0.2568, 0.9238, 0.2755, 0.9212, 0.2755, 0.9159, 0.2755, 0.9212, 0.2381, 0.9225, 0.2568, 0.9185, 0.2755, 0.9212, 0.2381, 0.9265, 0.2007, 0.9265, 0.2381, 0.9225, 0.2568, 0.9291, 0.5087, 0.9304, 0.49, 0.9344, 0.5087, 0.9318, 0.5087, 0.9265, 0.5087, 0.9265, 0.4713, 0.9304, 0.49, 0.9291, 0.5087, 0.9265, 0.4713, 0.9265, 0.4338, 0.9318, 0.4712, 0.9304, 0.49, 0.9318, 0.39, 0.9344, 0.39, 0.9344, 0.4282, 0.9318, 0.4282, 0.9185, 0.5087, 0.9225, 0.49, 0.9238, 0.5087, 0.9212, 0.5087, 0.9159, 0.5087, 0.9212, 0.4712, 0.9225, 0.49, 0.9185, 0.5087, 0.9212, 0.4712, 0.9265, 0.4338, 0.9265, 0.4713, 0.9225, 0.49, 0.9291, 0.2755, 0.9304, 0.2568, 0.9344, 0.2755, 0.9318, 0.2755, 0.9265, 0.2755, 0.9265, 0.2381, 0.9304, 0.2568, 0.9291, 0.2755, 0.9265, 0.2381, 0.9265, 0.2007, 0.9318, 0.2381, 0.9304, 0.2568])
me_cube_001.materials.append(mat_hilt)
me_cube_001.materials.append(mat_blade)
me_cube_001.update()

# ---- objects
ob_sword = bpy.data.objects.new('Sword', me_cube_001)

# ---- transforms, parenting, visibility, modifiers, constraints
ob_sword.location = (0.0, 0.0, 0.0)
ob_sword.scale = (0.1797, 0.02672, 0.04846)

# ---- collection membership
col_collection.objects.link(ob_sword)

# ---- scene / render settings (as saved in the file)
scene.frame_start = 1; scene.frame_end = 250; scene.frame_set(1)
scene.render.engine = 'BLENDER_EEVEE_NEXT'
bpy.context.view_layer.update()

# ---- added for rendering (the .blend has no active camera and no usable light): camera, sun
cam_auto = bpy.data.cameras.new('AutoCamera')
cam_auto.lens = 50.0
cam_auto.sensor_width = 36.0
cam_auto.clip_end = 1000.0
ob_auto_camera = bpy.data.objects.new('AutoCamera', cam_auto)
scene.collection.objects.link(ob_auto_camera)
ob_auto_camera.location = (2.4538, -2.94456, 2.77734)
ob_auto_camera.rotation_euler = (1.09748, -7.21219e-08, 0.694738)
scene.camera = ob_auto_camera
light_auto_sun = bpy.data.lights.new('AutoSun', 'SUN')
light_auto_sun.energy = 3.0
light_auto_sun.angle = 0.0523599
ob_auto_sun = bpy.data.objects.new('AutoSun', light_auto_sun)
scene.collection.objects.link(ob_auto_sun)
ob_auto_sun.rotation_euler = (0.872665, 0.174533, 0.523599)
bpy.context.view_layer.update()
